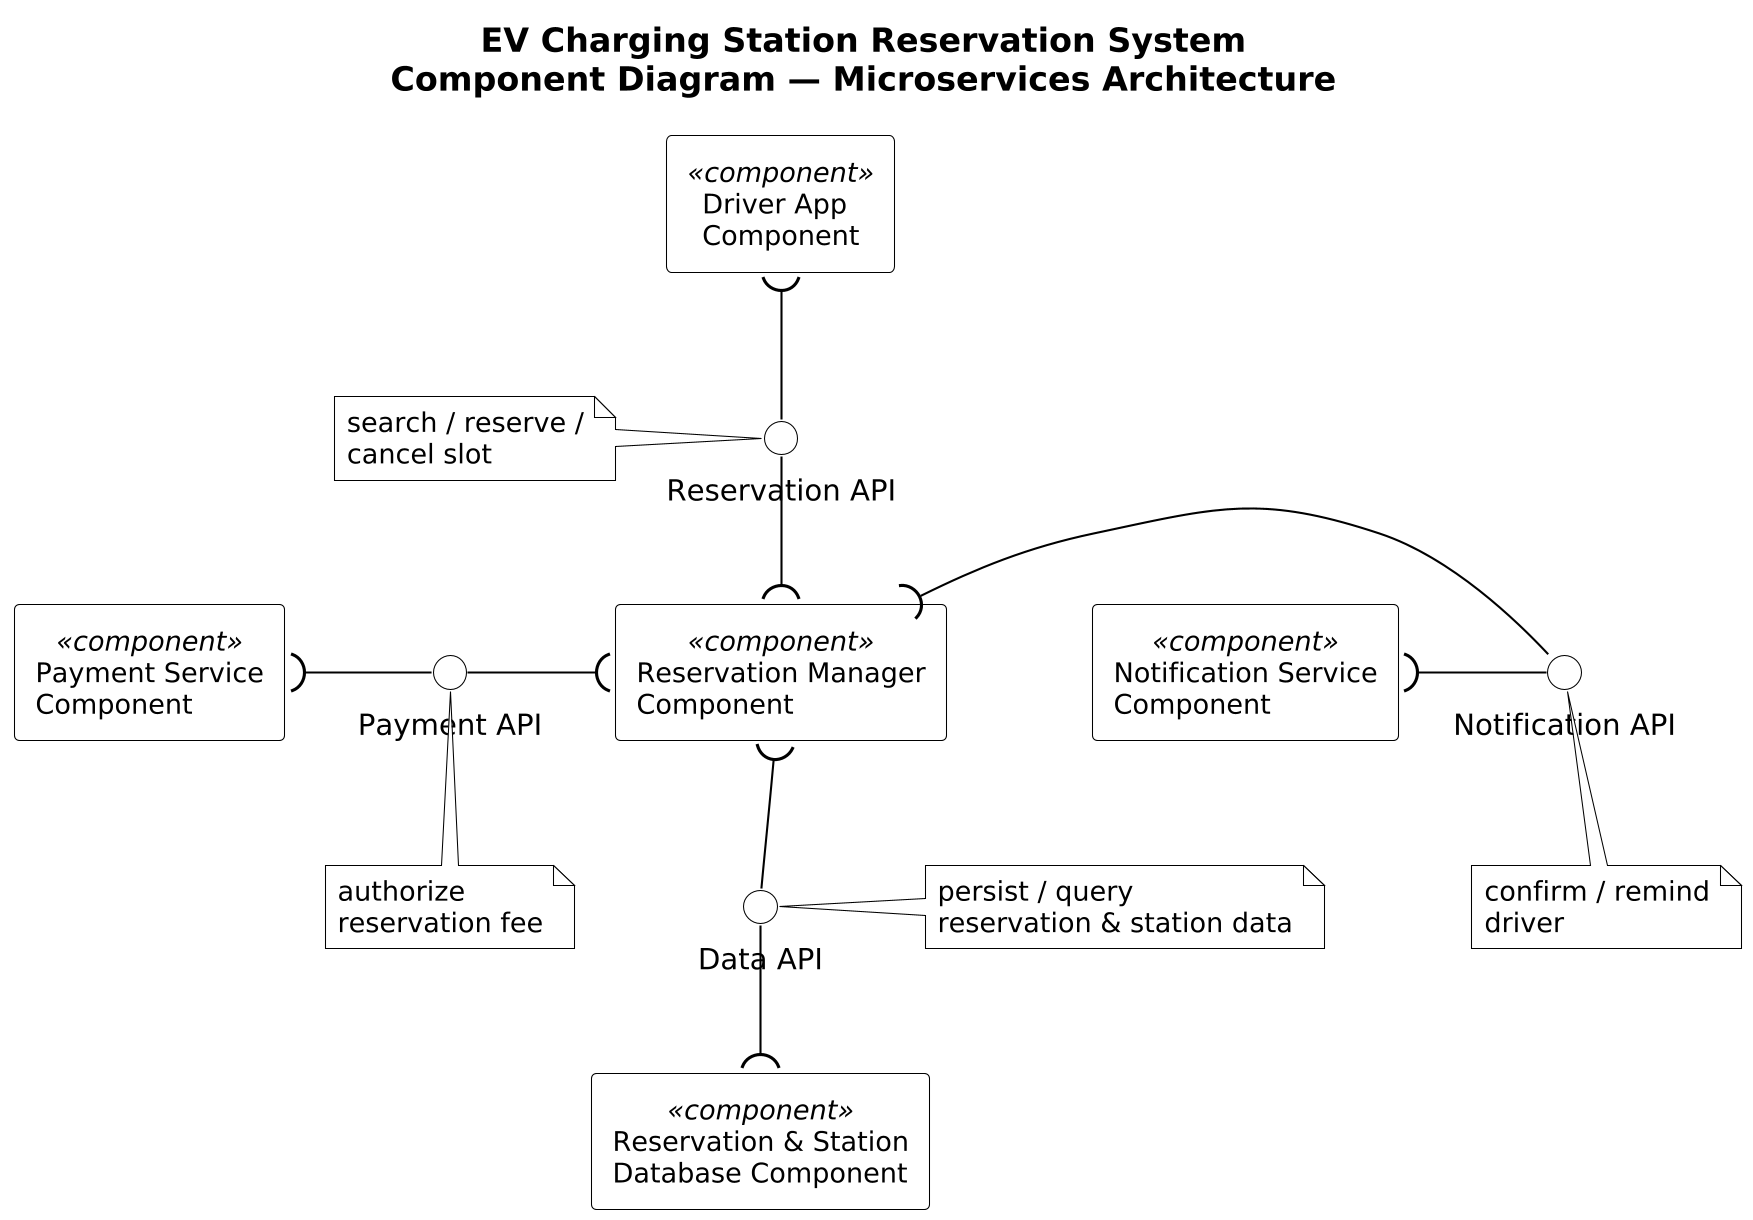

The diagram above was rendered by PlantUML. Its source (embedded in the PNG):
@startuml
skinparamlocked dpi 200
skinparam backgroundColor White
skinparam componentStyle rectangle
skinparam nodesep 70
skinparam ranksep 60
skinparam monochrome true
skinparam component {
  BackgroundColor White
  BorderColor Black
  ArrowColor Black
  FontSize 13
}
skinparam interface {
  BackgroundColor White
  BorderColor Black
}
skinparam note {
  BackgroundColor White
  BorderColor Black
}
skinparam titleFontSize 16
skinparam shadowing false

title EV Charging Station Reservation System\nComponent Diagram — Microservices Architecture

component "Driver App\nComponent" as DriverApp <<component>>

together {
  component "Payment Service\nComponent" as PaySvc <<component>>
  component "Reservation Manager\nComponent" as ResMgr <<component>>
  component "Notification Service\nComponent" as NotifSvc <<component>>
}

component "Reservation & Station\nDatabase Component" as DB <<component>>

PaySvc -[hidden]right- ResMgr
ResMgr -[hidden]right- NotifSvc

interface "Reservation API" as IReservation
interface "Payment API" as IPayment
interface "Notification API" as INotify
interface "Data API" as IData

' Interface 1: Driver App <-> Reservation Manager (vertical, top)
DriverApp )-down- IReservation
IReservation -down-( ResMgr
note left of IReservation : search / reserve /\ncancel slot

' Interface 2: Reservation Manager <-> Payment Service (horizontal, left)
ResMgr )-left- IPayment
IPayment -left-( PaySvc
note bottom of IPayment : authorize\nreservation fee

' Interface 3: Reservation Manager <-> Notification Service (horizontal, right)
ResMgr )-right- INotify
INotify -right-( NotifSvc
note bottom of INotify : confirm / remind\ndriver

' Interface 4: Reservation Manager <-> Database (vertical, bottom)
ResMgr )-down- IData
IData -down-( DB
note right of IData : persist / query\nreservation & station data

@enduml